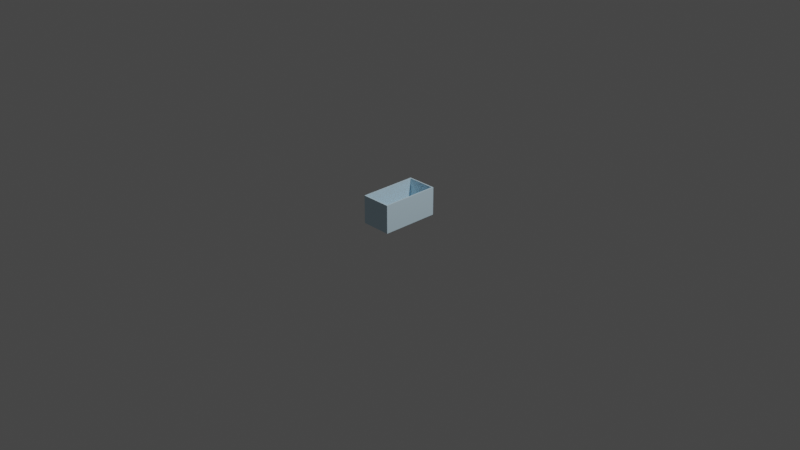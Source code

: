 # Source: bucket.blend  (saved by Blender 2.82.7; exported with 4.5.12 LTS)
import bpy
from mathutils import Matrix  # noqa: F401  (used for matrix-valued properties, if any)

bpy.ops.wm.read_factory_settings(use_empty=True)
scene = bpy.context.scene
scene.name = 'Scene'

# ---- collections
col_general = bpy.data.collections.new('general'); scene.collection.children.link(col_general)
col_bin = bpy.data.collections.new('bin'); scene.collection.children.link(col_bin)

# ---- materials (node trees are filled in below, after node groups)
mat_0_615686_0_811765_0_929412_0_000000_0_000000 = bpy.data.materials.new('0.615686_0.811765_0.929412_0.000000_0.000000')
mat_0_615686_0_811765_0_929412_0_000000_0_000000.use_transparent_shadow = False
mat_0_615686_0_811765_0_929412_0_000000_0_000000.diffuse_color = (0.6157, 0.8118, 0.9294, 1.0)
mat_0_615686_0_811765_0_929412_0_000000_0_000000.roughness = 1.0
mat_0_615686_0_811765_0_929412_0_000000_0_000000.specular_intensity = 0.0

# ---- material node trees
mat_0_615686_0_811765_0_929412_0_000000_0_000000.use_nodes = True; mat_0_615686_0_811765_0_929412_0_000000_0_000000.node_tree.nodes.clear()
_N = mat_0_615686_0_811765_0_929412_0_000000_0_000000.node_tree.nodes; _L = mat_0_615686_0_811765_0_929412_0_000000_0_000000.node_tree.links
n0 = _N.new('ShaderNodeOutputMaterial'); n0.name = 'Material Output'; n0.location = (300, 300)
n1 = _N.new('ShaderNodeBsdfPrincipled'); n1.name = 'Principled BSDF'; n1.location = (10, 300)
n1.distribution = 'GGX'
n1.subsurface_method = 'BURLEY'
n1.inputs[0].default_value = (0.6157, 0.8118, 0.9294, 1.0)
n1.inputs[2].default_value = 1.0
n1.inputs[3].default_value = 1.45
n1.inputs[13].default_value = 0.0
n1.inputs[27].default_value = (0.0, 0.0, 0.0, 1.0)
n1.inputs[28].default_value = 1.0
_L.new(n1.outputs[0], n0.inputs[0])
n0.is_active_output = True

# ---- world
world_world = bpy.data.worlds.new('World'); scene.world = world_world
world_world.use_nodes = True; world_world.node_tree.nodes.clear()
_N = world_world.node_tree.nodes; _L = world_world.node_tree.links
n0 = _N.new('ShaderNodeOutputWorld'); n0.name = 'World Output'; n0.location = (300, 300)
n1 = _N.new('ShaderNodeBackground'); n1.name = 'Background'; n1.location = (10, 300)
n1.inputs[0].default_value = (0.05088, 0.05088, 0.05088, 1.0)
_L.new(n1.outputs[0], n0.inputs[0])
n0.is_active_output = True
world_world.color = (0.05088, 0.05088, 0.05088)
world_world.use_sun_shadow = False
world_world.sun_shadow_jitter_overblur = 0.0

# ---- cameras
cam_camera = bpy.data.cameras.new('Camera')
cam_camera.clip_end = 100.0
cam_camera.ortho_scale = 7.314

# ---- lights
light_light = bpy.data.lights.new('Light', 'POINT')
light_light.transmission_factor = 0.0
light_light.energy = 1000.0
light_light.shadow_soft_size = 0.1
light_light.shadow_maximum_resolution = 0.006
light_light.use_absolute_resolution = True

# ---- meshes
me_mesh0 = bpy.data.meshes.new('mesh0')
me_mesh0.from_pydata([(0.1651, -0.3048, -0.3175), (0.1651, 0.0, -0.3175), (0.1651, 0.0, 0.3175), (0.1651, -0.3048, 0.3175)], [], [(0, 1, 2), (2, 3, 0)])
me_mesh0.polygons.foreach_set('use_smooth', [True] * 2)
me_mesh0.materials.append(mat_0_615686_0_811765_0_929412_0_000000_0_000000)
me_mesh0.use_remesh_fix_poles = True
me_mesh0.use_remesh_preserve_attributes = False
me_mesh0.use_mirror_vertex_groups = False
me_mesh0.update()
me_mesh0.normals_split_custom_set([tuple(v) for v in zip(*[iter([1.0, 0.0, 0.0, 1.0, 0.0, 0.0, 1.0, 0.0, 0.0, 1.0, 0.0, 0.0, 1.0, 0.0, 0.0, 1.0, 0.0, 0.0])] * 3)])
me_mesh1 = bpy.data.meshes.new('mesh1')
me_mesh1.from_pydata([(0.1651, -0.3048, 0.3175), (0.1651, 0.0, 0.3175), (-0.1651, 0.0, 0.3175), (-0.1651, -0.3048, 0.3175)], [], [(0, 1, 2), (2, 3, 0)])
me_mesh1.polygons.foreach_set('use_smooth', [True] * 2)
me_mesh1.materials.append(mat_0_615686_0_811765_0_929412_0_000000_0_000000)
me_mesh1.use_remesh_fix_poles = True
me_mesh1.use_remesh_preserve_attributes = False
me_mesh1.use_mirror_vertex_groups = False
me_mesh1.update()
me_mesh1.normals_split_custom_set([tuple(v) for v in zip(*[iter([0.0, 0.0, 1.0, 0.0, 0.0, 1.0, 0.0, 0.0, 1.0, 0.0, 0.0, 1.0, 0.0, 0.0, 1.0, 0.0, 0.0, 1.0])] * 3)])
me_mesh2 = bpy.data.meshes.new('mesh2')
me_mesh2.from_pydata([(-0.1651, -0.3048, 0.3175), (-0.1651, 0.0, 0.3175), (-0.1651, 0.0, -0.3175), (-0.1651, -0.3048, -0.3175)], [], [(0, 1, 2), (2, 3, 0)])
me_mesh2.polygons.foreach_set('use_smooth', [True] * 2)
me_mesh2.materials.append(mat_0_615686_0_811765_0_929412_0_000000_0_000000)
me_mesh2.use_remesh_fix_poles = True
me_mesh2.use_remesh_preserve_attributes = False
me_mesh2.use_mirror_vertex_groups = False
me_mesh2.update()
me_mesh2.normals_split_custom_set([tuple(v) for v in zip(*[iter([-1.0, 0.0, 0.0, -1.0, 0.0, 0.0, -1.0, 0.0, 0.0, -1.0, 0.0, 0.0, -1.0, 0.0, 0.0, -1.0, 0.0, 0.0])] * 3)])
me_mesh3 = bpy.data.meshes.new('mesh3')
me_mesh3.from_pydata([(-0.1651, -0.3048, -0.3175), (-0.1651, 0.0, -0.3175), (0.1651, 0.0, -0.3175), (0.1651, -0.3048, -0.3175)], [], [(0, 1, 2), (2, 3, 0)])
me_mesh3.polygons.foreach_set('use_smooth', [True] * 2)
me_mesh3.materials.append(mat_0_615686_0_811765_0_929412_0_000000_0_000000)
me_mesh3.use_remesh_fix_poles = True
me_mesh3.use_remesh_preserve_attributes = False
me_mesh3.use_mirror_vertex_groups = False
me_mesh3.update()
me_mesh3.normals_split_custom_set([tuple(v) for v in zip(*[iter([0.0, 0.0, -1.0, 0.0, 0.0, -1.0, 0.0, 0.0, -1.0, 0.0, 0.0, -1.0, 0.0, 0.0, -1.0, 0.0, 0.0, -1.0])] * 3)])
me_mesh4 = bpy.data.meshes.new('mesh4')
me_mesh4.from_pydata([(-0.1651, 0.0, 0.3175), (0.1651, 0.0, 0.3175), (0.1651, 0.0, -0.3175), (-0.1651, 0.0, -0.3175)], [], [(0, 1, 2), (2, 3, 0)])
me_mesh4.polygons.foreach_set('use_smooth', [True] * 2)
me_mesh4.materials.append(mat_0_615686_0_811765_0_929412_0_000000_0_000000)
me_mesh4.use_remesh_fix_poles = True
me_mesh4.use_remesh_preserve_attributes = False
me_mesh4.use_mirror_vertex_groups = False
me_mesh4.update()
me_mesh4.normals_split_custom_set([tuple(v) for v in zip(*[iter([0.0, 1.0, 0.0, 0.0, 1.0, 0.0, 0.0, 1.0, 0.0, 0.0, 1.0, 0.0, 0.0, 1.0, 0.0, 0.0, 1.0, 0.0])] * 3)])
me_mesh5 = bpy.data.meshes.new('mesh5')
me_mesh5.from_pydata([(0.1651, -0.3048, 0.3175), (-0.1651, -0.3048, 0.3175), (-0.1524, -0.3048, 0.3048), (-0.1651, -0.3048, -0.3175), (-0.1524, -0.3048, -0.3048), (0.1651, -0.3048, -0.3175), (0.1524, -0.3048, -0.3048), (0.1524, -0.3048, 0.3048)], [], [(0, 1, 2), (1, 3, 4), (4, 2, 1), (3, 5, 6), (5, 0, 7), (6, 4, 3), (2, 7, 0), (7, 6, 5)])
me_mesh5.polygons.foreach_set('use_smooth', [True] * 8)
me_mesh5.materials.append(mat_0_615686_0_811765_0_929412_0_000000_0_000000)
me_mesh5.use_remesh_fix_poles = True
me_mesh5.use_remesh_preserve_attributes = False
me_mesh5.use_mirror_vertex_groups = False
me_mesh5.update()
me_mesh5.normals_split_custom_set([tuple(v) for v in zip(*[iter([0.0, -1.0, 2.396e-07, 0.0, -1.0, 2.221e-07, 0.0, -1.0, 2.224e-07, 0.0, -1.0, 2.221e-07, 0.0, -1.0, -2.396e-07, 0.0, -1.0, -2.406e-07, 0.0, -1.0, -2.406e-07, 0.0, -1.0, 2.224e-07, 0.0, -1.0, 2.221e-07, 0.0, -1.0, -2.396e-07, 0.0, -1.0, -2.221e-07, 0.0, -1.0, -2.224e-07, 0.0, -1.0, -2.221e-07, 0.0, -1.0, 2.396e-07, 0.0, -1.0, 2.406e-07, 0.0, -1.0, -2.224e-07, 0.0, -1.0, -2.406e-07, 0.0, -1.0, -2.396e-07, 0.0, -1.0, 2.224e-07, 0.0, -1.0, 2.406e-07, 0.0, -1.0, 2.396e-07, 0.0, -1.0, 2.406e-07, 0.0, -1.0, -2.224e-07, 0.0, -1.0, -2.221e-07])] * 3)])
me_mesh6 = bpy.data.meshes.new('mesh6')
me_mesh6.from_pydata([(0.1524, -0.3048, 0.3048), (0.1524, -0.0127, 0.3048), (0.1524, -0.0127, -0.3048), (0.1524, -0.3048, -0.3048)], [], [(0, 1, 2), (2, 3, 0)])
me_mesh6.polygons.foreach_set('use_smooth', [True] * 2)
me_mesh6.materials.append(mat_0_615686_0_811765_0_929412_0_000000_0_000000)
me_mesh6.use_remesh_fix_poles = True
me_mesh6.use_remesh_preserve_attributes = False
me_mesh6.use_mirror_vertex_groups = False
me_mesh6.update()
me_mesh6.normals_split_custom_set([tuple(v) for v in zip(*[iter([-1.0, 0.0, 0.0, -1.0, 0.0, 0.0, -1.0, 0.0, 0.0, -1.0, 0.0, 0.0, -1.0, 0.0, 0.0, -1.0, 0.0, 0.0])] * 3)])
me_mesh7 = bpy.data.meshes.new('mesh7')
me_mesh7.from_pydata([(-0.1524, -0.3048, 0.3048), (-0.1524, -0.0127, 0.3048), (0.1524, -0.0127, 0.3048), (0.1524, -0.3048, 0.3048)], [], [(0, 1, 2), (2, 3, 0)])
me_mesh7.polygons.foreach_set('use_smooth', [True] * 2)
me_mesh7.materials.append(mat_0_615686_0_811765_0_929412_0_000000_0_000000)
me_mesh7.use_remesh_fix_poles = True
me_mesh7.use_remesh_preserve_attributes = False
me_mesh7.use_mirror_vertex_groups = False
me_mesh7.update()
me_mesh7.normals_split_custom_set([tuple(v) for v in zip(*[iter([0.0, 0.0, -1.0, 0.0, 0.0, -1.0, 0.0, 0.0, -1.0, 0.0, 0.0, -1.0, 0.0, 0.0, -1.0, 0.0, 0.0, -1.0])] * 3)])
me_mesh8 = bpy.data.meshes.new('mesh8')
me_mesh8.from_pydata([(-0.1524, -0.3048, -0.3048), (-0.1524, -0.0127, -0.3048), (-0.1524, -0.0127, 0.3048), (-0.1524, -0.3048, 0.3048)], [], [(0, 1, 2), (2, 3, 0)])
me_mesh8.polygons.foreach_set('use_smooth', [True] * 2)
me_mesh8.materials.append(mat_0_615686_0_811765_0_929412_0_000000_0_000000)
me_mesh8.use_remesh_fix_poles = True
me_mesh8.use_remesh_preserve_attributes = False
me_mesh8.use_mirror_vertex_groups = False
me_mesh8.update()
me_mesh8.normals_split_custom_set([tuple(v) for v in zip(*[iter([1.0, 0.0, 0.0, 1.0, 0.0, 0.0, 1.0, 0.0, 0.0, 1.0, 0.0, 0.0, 1.0, 0.0, 0.0, 1.0, 0.0, 0.0])] * 3)])
me_mesh9 = bpy.data.meshes.new('mesh9')
me_mesh9.from_pydata([(0.1524, -0.3048, -0.3048), (0.1524, -0.0127, -0.3048), (-0.1524, -0.0127, -0.3048), (-0.1524, -0.3048, -0.3048)], [], [(0, 1, 2), (2, 3, 0)])
me_mesh9.polygons.foreach_set('use_smooth', [True] * 2)
me_mesh9.materials.append(mat_0_615686_0_811765_0_929412_0_000000_0_000000)
me_mesh9.use_remesh_fix_poles = True
me_mesh9.use_remesh_preserve_attributes = False
me_mesh9.use_mirror_vertex_groups = False
me_mesh9.update()
me_mesh9.normals_split_custom_set([tuple(v) for v in zip(*[iter([0.0, 0.0, 1.0, 0.0, 0.0, 1.0, 0.0, 0.0, 1.0, 0.0, 0.0, 1.0, 0.0, 0.0, 1.0, 0.0, 0.0, 1.0])] * 3)])
me_mesh10 = bpy.data.meshes.new('mesh10')
me_mesh10.from_pydata([(-0.1524, -0.0127, -0.3048), (0.1524, -0.0127, -0.3048), (0.1524, -0.0127, 0.3048), (-0.1524, -0.0127, 0.3048)], [], [(0, 1, 2), (2, 3, 0)])
me_mesh10.polygons.foreach_set('use_smooth', [True] * 2)
me_mesh10.materials.append(mat_0_615686_0_811765_0_929412_0_000000_0_000000)
me_mesh10.use_remesh_fix_poles = True
me_mesh10.use_remesh_preserve_attributes = False
me_mesh10.use_mirror_vertex_groups = False
me_mesh10.update()
me_mesh10.normals_split_custom_set([tuple(v) for v in zip(*[iter([0.0, -1.0, 0.0, 0.0, -1.0, 0.0, 0.0, -1.0, 0.0, 0.0, -1.0, 0.0, 0.0, -1.0, 0.0, 0.0, -1.0, 0.0])] * 3)])

# ---- objects
ob_light = bpy.data.objects.new('Light', light_light)
ob_camera = bpy.data.objects.new('Camera', cam_camera)
ob_mesh0 = bpy.data.objects.new('mesh0', me_mesh0)
ob_mesh1 = bpy.data.objects.new('mesh1', me_mesh1)
ob_mesh2 = bpy.data.objects.new('mesh2', me_mesh2)
ob_mesh3 = bpy.data.objects.new('mesh3', me_mesh3)
ob_mesh4 = bpy.data.objects.new('mesh4', me_mesh4)
ob_mesh5 = bpy.data.objects.new('mesh5', me_mesh5)
ob_mesh6 = bpy.data.objects.new('mesh6', me_mesh6)
ob_mesh7 = bpy.data.objects.new('mesh7', me_mesh7)
ob_mesh8 = bpy.data.objects.new('mesh8', me_mesh8)
ob_mesh9 = bpy.data.objects.new('mesh9', me_mesh9)
ob_mesh10 = bpy.data.objects.new('mesh10', me_mesh10)

# ---- transforms, parenting, visibility, modifiers, constraints
ob_light.location = (4.076, 1.005, 5.904)
ob_light.rotation_euler = (0.6503, 0.05522, 1.866)
ob_light.lock_rotations_4d = False
ob_light.empty_display_type = 'ARROWS'
ob_light.color = (0.0, 0.0, 0.0, 0.0)
ob_light.lineart.crease_threshold = 0.0
ob_camera.location = (7.359, -6.926, 4.958)
ob_camera.rotation_euler = (1.109, 0.0, 0.8149)
ob_camera.lock_rotations_4d = False
ob_camera.empty_display_type = 'ARROWS'
ob_camera.color = (0.0, 0.0, 0.0, 0.0)
ob_camera.display_type = 'WIRE'
ob_camera.lineart.crease_threshold = 0.0
ob_mesh0.location = (0.0, 0.0, 0.0)
ob_mesh0.rotation_euler = (1.571, 3.142, -0.0)
ob_mesh0.lineart.crease_threshold = 0.0
ob_mesh1.location = (0.0, 0.0, 0.0)
ob_mesh1.rotation_euler = (1.571, 3.142, -0.0)
ob_mesh1.lineart.crease_threshold = 0.0
ob_mesh2.location = (0.0, 0.0, 0.0)
ob_mesh2.rotation_euler = (1.571, 3.142, -0.0)
ob_mesh2.lineart.crease_threshold = 0.0
ob_mesh3.location = (0.0, 0.0, 0.0)
ob_mesh3.rotation_euler = (1.571, 3.142, -0.0)
ob_mesh3.lineart.crease_threshold = 0.0
ob_mesh4.location = (0.0, 0.0, 0.0)
ob_mesh4.rotation_euler = (1.571, 3.142, -0.0)
ob_mesh4.lineart.crease_threshold = 0.0
ob_mesh5.location = (0.0, 0.0, 0.0)
ob_mesh5.rotation_euler = (1.571, 3.142, -0.0)
ob_mesh5.lineart.crease_threshold = 0.0
ob_mesh6.location = (0.0, 0.0, 0.0)
ob_mesh6.rotation_euler = (1.571, 3.142, -0.0)
ob_mesh6.lineart.crease_threshold = 0.0
ob_mesh7.location = (0.0, 0.0, 0.0)
ob_mesh7.rotation_euler = (1.571, 3.142, -0.0)
ob_mesh7.lineart.crease_threshold = 0.0
ob_mesh8.location = (0.0, 0.0, 0.0)
ob_mesh8.rotation_euler = (1.571, 3.142, -0.0)
ob_mesh8.lineart.crease_threshold = 0.0
ob_mesh9.location = (0.0, 0.0, 0.0)
ob_mesh9.rotation_euler = (1.571, 3.142, -0.0)
ob_mesh9.lineart.crease_threshold = 0.0
ob_mesh10.location = (0.0, 0.0, 0.0)
ob_mesh10.rotation_euler = (1.571, 3.142, -0.0)
ob_mesh10.lineart.crease_threshold = 0.0

# ---- collection membership
col_general.objects.link(ob_light)
col_general.objects.link(ob_camera)
col_bin.objects.link(ob_mesh0)
col_bin.objects.link(ob_mesh1)
col_bin.objects.link(ob_mesh2)
col_bin.objects.link(ob_mesh3)
col_bin.objects.link(ob_mesh4)
col_bin.objects.link(ob_mesh5)
col_bin.objects.link(ob_mesh6)
col_bin.objects.link(ob_mesh7)
col_bin.objects.link(ob_mesh8)
col_bin.objects.link(ob_mesh9)
col_bin.objects.link(ob_mesh10)

# ---- scene / render settings (as saved in the file)
scene.camera = ob_camera
scene.frame_start = 1; scene.frame_end = 250; scene.frame_set(1)
scene.render.engine = 'BLENDER_EEVEE_NEXT'
scene.cycles.use_denoising = False
scene.cycles.samples = 128
scene.cycles.sampling_pattern = 'TABULATED_SOBOL'
scene.cycles.use_adaptive_sampling = False
scene.cycles.use_light_tree = False
scene.view_settings.view_transform = 'Filmic'
bpy.context.view_layer.update()
